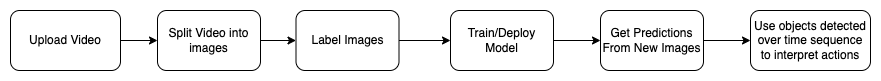

The diagram above was exported from draw.io. Its source (the exported page's mxGraphModel, read from the mxfile embedded in the PNG):
<mxGraphModel dx="1890" dy="1002" grid="1" gridSize="10" guides="1" tooltips="1" connect="1" arrows="1" fold="1" page="1" pageScale="1" pageWidth="1100" pageHeight="850" math="0" shadow="0">
  <root>
    <mxCell id="0" />
    <mxCell id="1" parent="0" />
    <mxCell id="2" value="" style="edgeStyle=orthogonalEdgeStyle;rounded=0;orthogonalLoop=1;jettySize=auto;html=1;" edge="1" source="3" target="5" parent="1">
      <mxGeometry relative="1" as="geometry" />
    </mxCell>
    <mxCell id="3" value="Upload Video" style="rounded=1;whiteSpace=wrap;html=1;" vertex="1" parent="1">
      <mxGeometry x="510" y="700" width="110" height="60" as="geometry" />
    </mxCell>
    <mxCell id="4" value="" style="edgeStyle=orthogonalEdgeStyle;rounded=0;orthogonalLoop=1;jettySize=auto;html=1;" edge="1" source="5" target="7" parent="1">
      <mxGeometry relative="1" as="geometry" />
    </mxCell>
    <mxCell id="5" value="Split Video into images" style="rounded=1;whiteSpace=wrap;html=1;" vertex="1" parent="1">
      <mxGeometry x="657" y="700" width="103" height="60" as="geometry" />
    </mxCell>
    <mxCell id="6" value="" style="edgeStyle=orthogonalEdgeStyle;rounded=0;orthogonalLoop=1;jettySize=auto;html=1;" edge="1" source="7" target="9" parent="1">
      <mxGeometry relative="1" as="geometry" />
    </mxCell>
    <mxCell id="7" value="Label Images" style="rounded=1;whiteSpace=wrap;html=1;" vertex="1" parent="1">
      <mxGeometry x="795.5" y="700" width="103" height="60" as="geometry" />
    </mxCell>
    <mxCell id="8" value="" style="edgeStyle=orthogonalEdgeStyle;rounded=0;orthogonalLoop=1;jettySize=auto;html=1;" edge="1" source="9" target="11" parent="1">
      <mxGeometry relative="1" as="geometry" />
    </mxCell>
    <mxCell id="9" value="Train/Deploy&lt;br&gt;Model" style="rounded=1;whiteSpace=wrap;html=1;" vertex="1" parent="1">
      <mxGeometry x="950" y="700" width="103" height="60" as="geometry" />
    </mxCell>
    <mxCell id="10" value="" style="edgeStyle=orthogonalEdgeStyle;rounded=0;orthogonalLoop=1;jettySize=auto;html=1;" edge="1" source="11" target="12" parent="1">
      <mxGeometry relative="1" as="geometry" />
    </mxCell>
    <mxCell id="11" value="Get Predictions&lt;br&gt;From New Images" style="rounded=1;whiteSpace=wrap;html=1;" vertex="1" parent="1">
      <mxGeometry x="1100" y="700" width="103" height="60" as="geometry" />
    </mxCell>
    <mxCell id="12" value="Use objects detected over time sequence to interpret actions" style="rounded=1;whiteSpace=wrap;html=1;" vertex="1" parent="1">
      <mxGeometry x="1250" y="700" width="120" height="60" as="geometry" />
    </mxCell>
  </root>
</mxGraphModel>